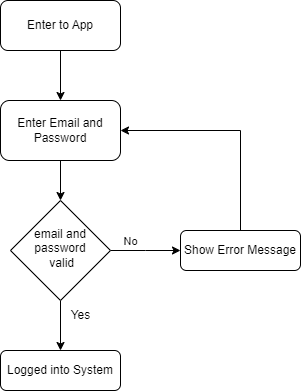

The diagram above was exported from draw.io. Its source (the exported page's mxGraphModel, read from the mxfile embedded in the PNG):
<mxGraphModel dx="794" dy="446" grid="1" gridSize="10" guides="1" tooltips="1" connect="1" arrows="1" fold="1" page="1" pageScale="1" pageWidth="827" pageHeight="1169" math="0" shadow="0">
  <root>
    <mxCell id="0" />
    <mxCell id="1" parent="0" />
    <mxCell id="G7MXy7lIjjNRaOY3QvqQ-1" value="" style="edgeStyle=orthogonalEdgeStyle;rounded=0;orthogonalLoop=1;jettySize=auto;html=1;" edge="1" parent="1" source="G7MXy7lIjjNRaOY3QvqQ-2" target="G7MXy7lIjjNRaOY3QvqQ-11">
      <mxGeometry relative="1" as="geometry" />
    </mxCell>
    <mxCell id="G7MXy7lIjjNRaOY3QvqQ-2" value="Enter to App" style="rounded=1;whiteSpace=wrap;html=1;fontSize=12;glass=0;strokeWidth=1;shadow=0;" vertex="1" parent="1">
      <mxGeometry x="220" y="70" width="120" height="50" as="geometry" />
    </mxCell>
    <mxCell id="G7MXy7lIjjNRaOY3QvqQ-3" value="" style="edgeStyle=orthogonalEdgeStyle;rounded=0;orthogonalLoop=1;jettySize=auto;html=1;" edge="1" parent="1" source="G7MXy7lIjjNRaOY3QvqQ-6">
      <mxGeometry relative="1" as="geometry">
        <mxPoint x="400" y="320" as="targetPoint" />
      </mxGeometry>
    </mxCell>
    <mxCell id="G7MXy7lIjjNRaOY3QvqQ-4" value="No" style="edgeLabel;html=1;align=center;verticalAlign=middle;resizable=0;points=[];" connectable="0" vertex="1" parent="G7MXy7lIjjNRaOY3QvqQ-3">
      <mxGeometry x="0.4571" relative="1" as="geometry">
        <mxPoint x="-31" y="-10" as="offset" />
      </mxGeometry>
    </mxCell>
    <mxCell id="G7MXy7lIjjNRaOY3QvqQ-5" value="" style="edgeStyle=orthogonalEdgeStyle;rounded=0;orthogonalLoop=1;jettySize=auto;html=1;" edge="1" parent="1" source="G7MXy7lIjjNRaOY3QvqQ-6" target="G7MXy7lIjjNRaOY3QvqQ-7">
      <mxGeometry relative="1" as="geometry" />
    </mxCell>
    <mxCell id="G7MXy7lIjjNRaOY3QvqQ-6" value="email and password&lt;br&gt;&amp;nbsp;valid" style="rhombus;whiteSpace=wrap;html=1;shadow=0;fontFamily=Helvetica;fontSize=12;align=center;strokeWidth=1;spacing=6;spacingTop=-4;" vertex="1" parent="1">
      <mxGeometry x="230" y="270" width="100" height="100" as="geometry" />
    </mxCell>
    <mxCell id="G7MXy7lIjjNRaOY3QvqQ-7" value="Logged into System" style="rounded=1;whiteSpace=wrap;html=1;fontSize=12;glass=0;strokeWidth=1;shadow=0;" vertex="1" parent="1">
      <mxGeometry x="220" y="420" width="120" height="40" as="geometry" />
    </mxCell>
    <mxCell id="G7MXy7lIjjNRaOY3QvqQ-8" style="edgeStyle=orthogonalEdgeStyle;rounded=0;orthogonalLoop=1;jettySize=auto;html=1;entryX=1;entryY=0.5;entryDx=0;entryDy=0;" edge="1" parent="1" target="G7MXy7lIjjNRaOY3QvqQ-11">
      <mxGeometry relative="1" as="geometry">
        <mxPoint x="460" y="300" as="sourcePoint" />
        <Array as="points">
          <mxPoint x="460" y="200" />
        </Array>
      </mxGeometry>
    </mxCell>
    <mxCell id="G7MXy7lIjjNRaOY3QvqQ-9" value="Show Error Message" style="rounded=1;whiteSpace=wrap;html=1;fontSize=12;glass=0;strokeWidth=1;shadow=0;" vertex="1" parent="1">
      <mxGeometry x="400" y="300" width="120" height="40" as="geometry" />
    </mxCell>
    <mxCell id="G7MXy7lIjjNRaOY3QvqQ-10" value="" style="edgeStyle=orthogonalEdgeStyle;rounded=0;orthogonalLoop=1;jettySize=auto;html=1;" edge="1" parent="1" source="G7MXy7lIjjNRaOY3QvqQ-11" target="G7MXy7lIjjNRaOY3QvqQ-6">
      <mxGeometry relative="1" as="geometry" />
    </mxCell>
    <mxCell id="G7MXy7lIjjNRaOY3QvqQ-11" value="Enter Email and Password" style="rounded=1;whiteSpace=wrap;html=1;" vertex="1" parent="1">
      <mxGeometry x="220" y="170" width="120" height="60" as="geometry" />
    </mxCell>
    <mxCell id="G7MXy7lIjjNRaOY3QvqQ-12" value="Yes" style="text;html=1;align=center;verticalAlign=middle;resizable=0;points=[];autosize=1;strokeColor=none;fillColor=none;" vertex="1" parent="1">
      <mxGeometry x="280" y="370" width="40" height="30" as="geometry" />
    </mxCell>
  </root>
</mxGraphModel>